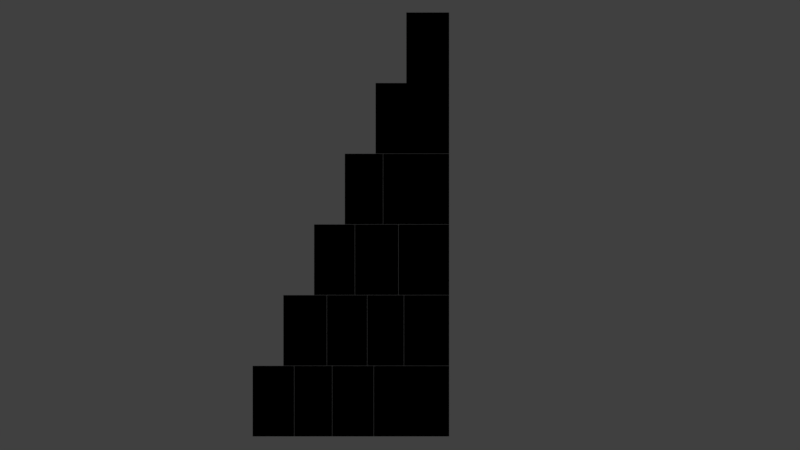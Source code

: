 # Source: SupportTriangleStoneLarge_0.blend  (saved by Blender 2.79.0; exported with 4.5.12 LTS)
import bpy
from mathutils import Matrix  # noqa: F401  (used for matrix-valued properties, if any)

bpy.ops.wm.read_factory_settings(use_empty=True)
scene = bpy.context.scene
scene.name = 'Scene'

# ---- collections
col_collection_1 = bpy.data.collections.new('Collection 1'); scene.collection.children.link(col_collection_1)

# ---- materials (node trees are filled in below, after node groups)
mat_material_005 = bpy.data.materials.new('Material.005')
mat_material_005.alpha_threshold = 0.0
mat_material_005.diffuse_color = (0.0, 0.0, 0.0, 1.0)
mat_material_005.roughness = 0.5

# ---- material node trees

# ---- world
world_world = bpy.data.worlds.new('World'); scene.world = world_world
world_world.color = (0.05088, 0.05088, 0.05088)
world_world.use_sun_shadow = False
world_world.sun_shadow_jitter_overblur = 0.0
world_world.cycles.sampling_method = 'MANUAL'

# ---- cameras
cam_camera = bpy.data.cameras.new('Camera')
cam_camera.type = 'ORTHO'
cam_camera.clip_end = 100.0
cam_camera.lens = 35.0
cam_camera.sensor_width = 32.0
cam_camera.sensor_height = 18.0
cam_camera.ortho_scale = 22.91
cam_camera.dof.focus_distance = 0.0

# ---- lights
light_lamp = bpy.data.lights.new('Lamp', 'POINT')
light_lamp.transmission_factor = 0.0
light_lamp.cutoff_distance = 30.0
light_lamp.energy = 100.0
light_lamp.shadow_buffer_clip_start = 1.001
light_lamp.shadow_soft_size = 0.1
light_lamp.shadow_maximum_resolution = 0.006
light_lamp.use_absolute_resolution = True

# ---- meshes
me_wall_009 = bpy.data.meshes.new('Wall.009')
me_wall_009.from_pydata([(-8.998, -1.99, 0.0), (-8.998, 0.0, 0.0), (-8.998, 0.0, 2.02), (-8.998, -1.99, 2.02), (-7.811, -1.99, 0.0), (-7.811, 0.0, 0.0), (-7.811, 0.0, 2.02), (-7.811, -1.99, 2.02), (-7.806, -1.99, 0.0), (-7.806, 0.0, 0.0), (-7.806, 0.0, 2.02), (-7.806, -1.99, 2.02), (-6.723, -1.99, 0.0), (-6.723, 0.0, 0.0), (-6.723, 0.0, 2.02), (-6.723, -1.99, 2.02), (-6.718, -1.99, 0.0), (-6.718, 0.0, 0.0), (-6.718, 0.0, 2.02), (-6.718, -1.99, 2.02), (-5.532, -1.99, 0.0), (-5.532, 0.0, 0.0), (-5.532, 0.0, 2.02), (-5.532, -1.99, 2.02), (-5.527, -1.99, 0.0), (-5.527, 0.0, 0.0), (-5.527, 0.0, 2.02), (-5.527, -1.99, 2.02), (-3.372, -1.99, 0.0), (-3.372, 0.0, 0.0), (-3.372, 0.0, 2.02), (-3.372, -1.99, 2.02), (-8.118, -1.99, 2.025), (-8.118, 0.0, 2.025), (-8.118, 0.0, 4.045), (-8.118, -1.99, 4.045), (-6.876, -1.99, 2.025), (-6.876, 0.0, 2.025), (-6.876, 0.0, 4.045), (-6.876, -1.99, 4.045), (-6.871, -1.99, 2.025), (-6.871, 0.0, 2.025), (-6.871, 0.0, 4.045), (-6.871, -1.99, 4.045), (-5.72, -1.99, 2.025), (-5.72, 0.0, 2.025), (-5.72, 0.0, 4.045), (-5.72, -1.99, 4.045), (-5.715, -1.99, 2.025), (-5.715, 0.0, 2.025), (-5.715, 0.0, 4.045), (-5.715, -1.99, 4.045), (-4.668, -1.99, 2.025), (-4.668, 0.0, 2.025), (-4.668, 0.0, 4.045), (-4.668, -1.99, 4.045), (-4.663, -1.99, 2.025), (-4.663, 0.0, 2.025), (-4.663, 0.0, 4.045), (-4.663, -1.99, 4.045), (-3.372, -1.99, 2.025), (-3.372, 0.0, 2.025), (-3.372, 0.0, 4.045), (-3.372, -1.99, 4.045), (-7.238, -1.99, 4.05), (-7.238, 0.0, 4.05), (-7.238, 0.0, 6.07), (-7.238, -1.99, 6.07), (-6.073, -1.99, 4.05), (-6.073, 0.0, 4.05), (-6.073, 0.0, 6.07), (-6.073, -1.99, 6.07), (-6.068, -1.99, 4.05), (-6.068, 0.0, 4.05), (-6.068, 0.0, 6.07), (-6.068, -1.99, 6.07), (-4.826, -1.99, 4.05), (-4.826, 0.0, 4.05), (-4.826, 0.0, 6.07), (-4.826, -1.99, 6.07), (-4.821, -1.99, 4.05), (-4.821, 0.0, 4.05), (-4.821, 0.0, 6.07), (-4.821, -1.99, 6.07), (-3.372, -1.99, 4.05), (-3.372, 0.0, 4.05), (-3.372, 0.0, 6.07), (-3.372, -1.99, 6.07), (-6.358, -1.99, 6.075), (-6.358, 0.0, 6.075), (-6.358, 0.0, 8.095), (-6.358, -1.99, 8.095), (-5.266, -1.99, 6.075), (-5.266, 0.0, 6.075), (-5.266, 0.0, 8.095), (-5.266, -1.99, 8.095), (-5.261, -1.99, 6.075), (-5.261, 0.0, 6.075), (-5.261, 0.0, 8.095), (-5.261, -1.99, 8.095), (-3.372, -1.99, 6.075), (-3.372, 0.0, 6.075), (-3.372, 0.0, 8.095), (-3.372, -1.99, 8.095), (-5.477, -1.99, 8.1), (-5.477, 0.0, 8.1), (-5.477, 0.0, 10.12), (-5.477, -1.99, 10.12), (-3.372, -1.99, 8.1), (-3.372, 0.0, 8.1), (-3.372, 0.0, 10.12), (-3.372, -1.99, 10.12), (-4.597, -1.99, 10.12), (-4.597, 0.0, 10.12), (-4.597, 0.0, 12.14), (-4.597, -1.99, 12.14), (-3.372, -1.99, 10.12), (-3.372, 0.0, 10.12), (-3.372, 0.0, 12.14), (-3.372, -1.99, 12.14)], [], [(0, 3, 2, 1), (0, 1, 5, 4), (1, 2, 6, 5), (2, 3, 7, 6), (3, 0, 4, 7), (4, 5, 6, 7), (8, 11, 10, 9), (8, 9, 13, 12), (9, 10, 14, 13), (10, 11, 15, 14), (11, 8, 12, 15), (12, 13, 14, 15), (16, 19, 18, 17), (16, 17, 21, 20), (17, 18, 22, 21), (18, 19, 23, 22), (19, 16, 20, 23), (20, 21, 22, 23), (24, 27, 26, 25), (24, 25, 29, 28), (25, 26, 30, 29), (26, 27, 31, 30), (27, 24, 28, 31), (28, 29, 30, 31), (32, 35, 34, 33), (32, 33, 37, 36), (33, 34, 38, 37), (34, 35, 39, 38), (35, 32, 36, 39), (36, 37, 38, 39), (40, 43, 42, 41), (40, 41, 45, 44), (41, 42, 46, 45), (42, 43, 47, 46), (43, 40, 44, 47), (44, 45, 46, 47), (48, 51, 50, 49), (48, 49, 53, 52), (49, 50, 54, 53), (50, 51, 55, 54), (51, 48, 52, 55), (52, 53, 54, 55), (56, 59, 58, 57), (56, 57, 61, 60), (57, 58, 62, 61), (58, 59, 63, 62), (59, 56, 60, 63), (60, 61, 62, 63), (64, 67, 66, 65), (64, 65, 69, 68), (65, 66, 70, 69), (66, 67, 71, 70), (67, 64, 68, 71), (68, 69, 70, 71), (72, 75, 74, 73), (72, 73, 77, 76), (73, 74, 78, 77), (74, 75, 79, 78), (75, 72, 76, 79), (76, 77, 78, 79), (80, 83, 82, 81), (80, 81, 85, 84), (81, 82, 86, 85), (82, 83, 87, 86), (83, 80, 84, 87), (84, 85, 86, 87), (88, 91, 90, 89), (88, 89, 93, 92), (89, 90, 94, 93), (90, 91, 95, 94), (91, 88, 92, 95), (92, 93, 94, 95), (96, 99, 98, 97), (96, 97, 101, 100), (97, 98, 102, 101), (98, 99, 103, 102), (99, 96, 100, 103), (100, 101, 102, 103), (104, 107, 106, 105), (104, 105, 109, 108), (105, 106, 110, 109), (106, 107, 111, 110), (107, 104, 108, 111), (108, 109, 110, 111), (112, 115, 114, 113), (112, 113, 117, 116), (113, 114, 118, 117), (114, 115, 119, 118), (115, 112, 116, 119), (116, 117, 118, 119)])
_uv = me_wall_009.uv_layers.new(name='UVMap')
_uv.uv.foreach_set('vector', [0.3437, 0.5563, 0.3437, 0.4561, 0.4462, 0.4561, 0.4462, 0.5563, 0.9252, 0.4561, 0.9252, 0.5548, 0.8641, 0.5548, 0.8641, 0.4561, 0.851, 0.8865, 0.851, 0.7863, 0.9121, 0.7863, 0.9121, 0.8865, 0.06626, 0.7915, 0.06626, 0.8902, 0.005153, 0.8902, 0.005153, 0.7915, 0.1791, 0.7888, 0.1791, 0.8889, 0.118, 0.8889, 0.118, 0.7888, 0.5637, 0.1051, 0.4612, 0.1051, 0.4612, 0.004958, 0.5637, 0.004958, 0.005153, 0.5629, 0.005153, 0.4628, 0.1077, 0.4628, 0.1077, 0.5629, 0.5732, 0.8949, 0.5732, 0.9936, 0.5174, 0.9936, 0.5174, 0.8949, 0.9382, 0.1051, 0.9382, 0.004958, 0.994, 0.004958, 0.994, 0.1051, 0.4513, 0.9936, 0.4513, 0.8949, 0.5071, 0.8949, 0.5071, 0.9936, 0.9948, 0.3461, 0.9948, 0.4462, 0.939, 0.4462, 0.939, 0.3461, 0.2205, 0.5587, 0.118, 0.5587, 0.118, 0.4586, 0.2205, 0.4586, 0.5694, 0.5563, 0.5694, 0.4561, 0.6719, 0.4561, 0.6719, 0.5563, 0.2919, 0.789, 0.2919, 0.8877, 0.2308, 0.8877, 0.2308, 0.789, 0.8573, 0.6663, 0.8573, 0.5662, 0.9184, 0.5662, 0.9184, 0.6663, 0.8573, 0.7764, 0.8573, 0.6777, 0.9184, 0.6777, 0.9184, 0.7764, 0.8407, 0.7863, 0.8407, 0.8865, 0.7796, 0.8865, 0.7796, 0.7863, 0.1077, 0.4529, 0.005153, 0.4529, 0.005153, 0.3527, 0.1077, 0.3527, 0.4581, 0.2219, 0.4581, 0.1217, 0.5606, 0.1217, 0.5606, 0.2219, 0.1077, 0.2285, 0.005153, 0.2285, 0.005153, 0.1217, 0.1077, 0.1217, 0.1195, 0.004958, 0.2236, 0.004958, 0.2236, 0.1118, 0.1195, 0.1118, 0.2205, 0.2285, 0.118, 0.2285, 0.118, 0.1217, 0.2205, 0.1217, 0.005153, 0.004958, 0.1092, 0.004958, 0.1092, 0.1118, 0.005153, 0.1118, 0.4565, 0.4561, 0.5591, 0.4561, 0.5591, 0.5563, 0.4565, 0.5563, 0.3437, 0.3361, 0.3437, 0.236, 0.4462, 0.236, 0.4462, 0.3361, 0.795, 0.4447, 0.795, 0.3461, 0.859, 0.3461, 0.859, 0.4447, 0.783, 0.6663, 0.783, 0.5662, 0.8469, 0.5662, 0.8469, 0.6663, 0.3437, 0.8835, 0.3437, 0.7848, 0.4077, 0.7848, 0.4077, 0.8835, 0.8469, 0.6762, 0.8469, 0.7764, 0.783, 0.7764, 0.783, 0.6762, 0.3334, 0.5605, 0.2308, 0.5605, 0.2308, 0.4603, 0.3334, 0.4603, 0.3483, 0.1051, 0.3483, 0.004958, 0.4509, 0.004958, 0.4509, 0.1051, 0.9948, 0.4561, 0.9948, 0.5548, 0.9355, 0.5548, 0.9355, 0.4561, 0.9286, 0.3461, 0.9286, 0.4462, 0.8693, 0.4462, 0.8693, 0.3461, 0.9287, 0.7749, 0.9287, 0.6762, 0.988, 0.6762, 0.988, 0.7749, 0.9278, 0.236, 0.9278, 0.3361, 0.8685, 0.3361, 0.8685, 0.236, 0.3437, 0.5662, 0.4462, 0.5662, 0.4462, 0.6663, 0.3437, 0.6663, 0.2308, 0.4504, 0.2308, 0.3503, 0.3334, 0.3503, 0.3334, 0.4504, 0.8582, 0.995, 0.8582, 0.8964, 0.9121, 0.8964, 0.9121, 0.995, 0.9224, 0.995, 0.9224, 0.8949, 0.9763, 0.8949, 0.9763, 0.995, 0.7796, 0.995, 0.7796, 0.8964, 0.8335, 0.8964, 0.8335, 0.995, 0.7601, 0.8949, 0.7601, 0.995, 0.7062, 0.995, 0.7062, 0.8949, 0.5694, 0.236, 0.6719, 0.236, 0.6719, 0.3361, 0.5694, 0.3361, 0.5694, 0.4462, 0.5694, 0.3461, 0.6719, 0.3461, 0.6719, 0.4462, 0.07164, 0.6829, 0.07164, 0.7816, 0.005153, 0.7816, 0.005153, 0.6829, 0.7062, 0.7764, 0.7062, 0.6762, 0.7727, 0.6762, 0.7727, 0.7764, 0.2973, 0.6805, 0.2973, 0.7791, 0.2308, 0.7791, 0.2308, 0.6805, 0.1845, 0.6787, 0.1845, 0.7789, 0.118, 0.7789, 0.118, 0.6787, 0.6765, 0.1051, 0.574, 0.1051, 0.574, 0.004958, 0.6765, 0.004958, 0.4565, 0.6663, 0.4565, 0.5662, 0.5591, 0.5662, 0.5591, 0.6663, 0.9887, 0.5662, 0.9887, 0.6648, 0.9287, 0.6648, 0.9287, 0.5662, 0.8657, 0.2219, 0.8657, 0.1217, 0.9257, 0.1217, 0.9257, 0.2219, 0.9224, 0.885, 0.9224, 0.7863, 0.9824, 0.7863, 0.9824, 0.885, 0.9279, 0.004958, 0.9279, 0.1051, 0.8679, 0.1051, 0.8679, 0.004958, 0.3334, 0.6705, 0.2308, 0.6705, 0.2308, 0.5704, 0.3334, 0.5704, 0.4565, 0.3361, 0.4565, 0.236, 0.5591, 0.236, 0.5591, 0.3361, 0.4513, 0.885, 0.4513, 0.7863, 0.5153, 0.7863, 0.5153, 0.885, 0.8538, 0.4561, 0.8538, 0.5563, 0.7898, 0.5563, 0.7898, 0.4561, 0.6212, 0.8835, 0.6212, 0.7848, 0.6852, 0.7848, 0.6852, 0.8835, 0.8554, 0.1217, 0.8554, 0.2219, 0.7914, 0.2219, 0.7914, 0.1217, 0.6734, 0.2219, 0.5709, 0.2219, 0.5709, 0.1217, 0.6734, 0.1217, 0.118, 0.4487, 0.118, 0.3485, 0.2205, 0.3485, 0.2205, 0.4487, 0.7568, 0.5677, 0.7568, 0.6663, 0.6822, 0.6663, 0.6822, 0.5677, 0.4513, 0.7764, 0.4513, 0.6762, 0.526, 0.6762, 0.526, 0.7764, 0.6959, 0.6762, 0.6959, 0.7749, 0.6212, 0.7749, 0.6212, 0.6762, 0.6109, 0.6762, 0.6109, 0.7764, 0.5363, 0.7764, 0.5363, 0.6762, 0.2205, 0.6688, 0.118, 0.6688, 0.118, 0.5686, 0.2205, 0.5686, 0.118, 0.3386, 0.118, 0.2385, 0.2205, 0.2385, 0.2205, 0.3386, 0.6774, 0.8934, 0.6774, 0.9921, 0.6212, 0.9921, 0.6212, 0.8934, 0.9381, 0.3361, 0.9381, 0.236, 0.9943, 0.236, 0.9943, 0.3361, 0.3437, 0.9921, 0.3437, 0.8934, 0.3999, 0.8934, 0.3999, 0.9921, 0.9922, 0.1217, 0.9922, 0.2219, 0.936, 0.2219, 0.936, 0.1217, 0.4478, 0.2219, 0.3452, 0.2219, 0.3452, 0.1217, 0.4478, 0.1217, 0.4565, 0.4462, 0.4565, 0.3461, 0.5591, 0.3461, 0.5591, 0.4462, 0.3437, 0.7749, 0.3437, 0.6762, 0.441, 0.6762, 0.441, 0.7749, 0.6822, 0.5563, 0.6822, 0.4561, 0.7795, 0.4561, 0.7795, 0.5563, 0.6868, 0.1036, 0.6868, 0.004958, 0.7842, 0.004958, 0.7842, 0.1036, 0.7811, 0.1217, 0.7811, 0.2219, 0.6837, 0.2219, 0.6837, 0.1217, 0.4462, 0.4462, 0.3437, 0.4462, 0.3437, 0.3461, 0.4462, 0.3461, 0.005153, 0.673, 0.005153, 0.5729, 0.1077, 0.5729, 0.1077, 0.673, 0.1077, 0.3428, 0.005153, 0.3428, 0.005153, 0.2385, 0.1077, 0.2385, 0.338, 0.1093, 0.2339, 0.1093, 0.2339, 0.004958, 0.338, 0.004958, 0.3334, 0.3403, 0.2308, 0.3403, 0.2308, 0.236, 0.3334, 0.236, 0.3349, 0.2261, 0.2308, 0.2261, 0.2308, 0.1217, 0.3349, 0.1217, 0.6822, 0.3461, 0.7847, 0.3461, 0.7847, 0.4462, 0.6822, 0.4462, 0.5694, 0.6663, 0.5694, 0.5662, 0.6719, 0.5662, 0.6719, 0.6663, 0.5887, 0.7863, 0.5887, 0.885, 0.5256, 0.885, 0.5256, 0.7863, 0.795, 0.3361, 0.795, 0.236, 0.8582, 0.236, 0.8582, 0.3361, 0.7693, 0.7863, 0.7693, 0.885, 0.7062, 0.885, 0.7062, 0.7863, 0.8576, 0.004958, 0.8576, 0.1051, 0.7945, 0.1051, 0.7945, 0.004958, 0.6822, 0.236, 0.7847, 0.236, 0.7847, 0.3361, 0.6822, 0.3361])
me_wall_009.materials.append(mat_material_005)
me_wall_009.use_remesh_preserve_volume = False
me_wall_009.use_remesh_preserve_attributes = False
me_wall_009.use_mirror_vertex_groups = False
me_wall_009.update()

# ---- objects
ob_wall = bpy.data.objects.new('Wall', me_wall_009)
ob_lamp = bpy.data.objects.new('Lamp', light_lamp)
ob_camera = bpy.data.objects.new('Camera', cam_camera)

# ---- transforms, parenting, visibility, modifiers, constraints
ob_wall.location = (4.48, 0.0, 3.435)
ob_wall.lineart.crease_threshold = 0.0
ob_lamp.location = (4.076, 1.005, 5.904)
ob_lamp.rotation_euler = (0.6503, 0.05522, 1.866)
ob_lamp.lock_rotations_4d = False
ob_lamp.empty_display_type = 'ARROWS'
ob_lamp.color = (0.0, 0.0, 0.0, 0.0)
ob_lamp.lineart.crease_threshold = 0.0
ob_camera.location = (-0.2987, -77.34, 9.474)
ob_camera.rotation_euler = (1.571, -0.0, 0.0)
ob_camera.scale = (1.0, 1.0, 1.0)
ob_camera.lock_rotations_4d = False
ob_camera.empty_display_type = 'ARROWS'
ob_camera.color = (0.0, 0.0, 0.0, 0.0)
ob_camera.display_type = 'WIRE'
ob_camera.lineart.crease_threshold = 0.0

# ---- collection membership
col_collection_1.objects.link(ob_wall)
col_collection_1.objects.link(ob_lamp)
col_collection_1.objects.link(ob_camera)

# ---- scene / render settings (as saved in the file)
scene.camera = ob_camera
scene.frame_start = 1; scene.frame_end = 250; scene.frame_set(1)
scene.render.engine = 'CYCLES'
scene.render.resolution_percentage = 50
scene.render.dither_intensity = 0.0
scene.render.film_transparent = True
scene.cycles.use_denoising = False
scene.cycles.samples = 128
scene.cycles.sampling_pattern = 'TABULATED_SOBOL'
scene.cycles.use_adaptive_sampling = False
scene.cycles.use_light_tree = False
scene.cycles.blur_glossy = 0.0
scene.cycles.sample_clamp_indirect = 0.0
scene.view_settings.view_transform = 'Standard'
bpy.context.view_layer.update()
